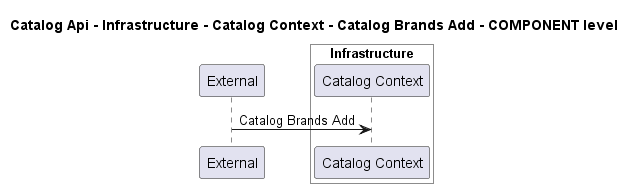

The diagram above was rendered by PlantUML. Its source (embedded in the PNG):
@startuml
!pragma layout smetana

title Catalog Api - Infrastructure - Catalog Context - Catalog Brands Add - COMPONENT level

participant "External" as C4InterFlow.SoftwareSystems.ExternalSystem

box "Catalog Api" #White
    
box "Infrastructure" #White
    participant "Catalog Context" as dotnet.eShop.Architecture.SoftwareSystems.CatalogApi.Containers.Infrastructure.Components.CatalogContext
end box

end box


C4InterFlow.SoftwareSystems.ExternalSystem -> dotnet.eShop.Architecture.SoftwareSystems.CatalogApi.Containers.Infrastructure.Components.CatalogContext : Catalog Brands Add


@enduml